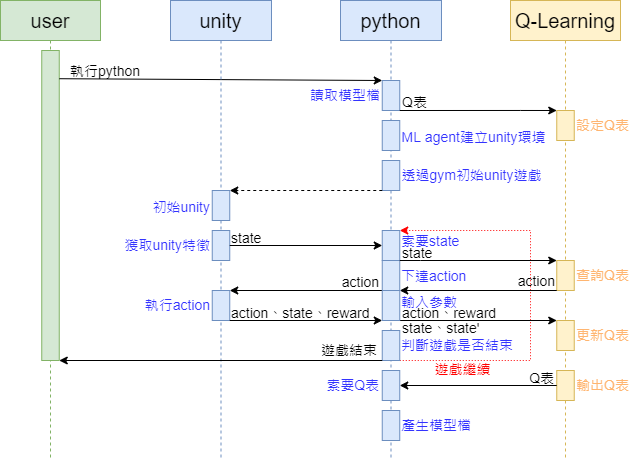

The diagram above was exported from draw.io. Its source (the exported page's mxGraphModel, read from the mxfile embedded in the PNG):
<mxGraphModel dx="1808" dy="597" grid="1" gridSize="10" guides="1" tooltips="1" connect="1" arrows="1" fold="1" page="1" pageScale="1" pageWidth="827" pageHeight="1169" math="0" shadow="0">
  <root>
    <mxCell id="0" />
    <mxCell id="1" parent="0" />
    <mxCell id="AtvT3GsTKvItugy2_Nxh-77" value="action" style="text;html=1;strokeColor=none;fillColor=none;align=right;verticalAlign=middle;whiteSpace=wrap;rounded=0;fontSize=14;" parent="1" vertex="1">
      <mxGeometry x="381" y="466" width="166" height="30" as="geometry" />
    </mxCell>
    <mxCell id="k1PkTkva2UtNfsnx3aKt-3" value="python" style="shape=umlLifeline;perimeter=lifelinePerimeter;whiteSpace=wrap;html=1;container=1;collapsible=0;recursiveResize=0;outlineConnect=0;fontSize=20;fillColor=#dae8fc;strokeColor=#6c8ebf;" parent="1" vertex="1">
      <mxGeometry x="330" y="200" width="101" height="460" as="geometry" />
    </mxCell>
    <mxCell id="AtvT3GsTKvItugy2_Nxh-100" value="" style="endArrow=classic;html=1;rounded=0;fontSize=14;entryX=1;entryY=0;entryDx=0;entryDy=0;exitX=1;exitY=1;exitDx=0;exitDy=0;dashed=1;dashPattern=1 2;fontColor=#3333FF;strokeColor=#FF0000;" parent="k1PkTkva2UtNfsnx3aKt-3" source="AtvT3GsTKvItugy2_Nxh-95" edge="1">
      <mxGeometry width="50" height="50" relative="1" as="geometry">
        <mxPoint x="51.75" y="590" as="sourcePoint" />
        <mxPoint x="59.25" y="230" as="targetPoint" />
        <Array as="points">
          <mxPoint x="190" y="360" />
          <mxPoint x="190" y="230" />
        </Array>
      </mxGeometry>
    </mxCell>
    <mxCell id="k1PkTkva2UtNfsnx3aKt-25" value="" style="html=1;fontSize=20;fillColor=#dae8fc;strokeColor=#6c8ebf;" parent="k1PkTkva2UtNfsnx3aKt-3" vertex="1">
      <mxGeometry x="41.75" y="120" width="17.5" height="30" as="geometry" />
    </mxCell>
    <mxCell id="AtvT3GsTKvItugy2_Nxh-8" value="" style="html=1;fontSize=20;fillColor=#dae8fc;strokeColor=#6c8ebf;" parent="k1PkTkva2UtNfsnx3aKt-3" vertex="1">
      <mxGeometry x="41.75" y="160" width="17.5" height="30" as="geometry" />
    </mxCell>
    <mxCell id="AtvT3GsTKvItugy2_Nxh-12" value="" style="html=1;fontSize=20;fillColor=#dae8fc;strokeColor=#6c8ebf;" parent="k1PkTkva2UtNfsnx3aKt-3" vertex="1">
      <mxGeometry x="41.75" y="80" width="17.5" height="30" as="geometry" />
    </mxCell>
    <mxCell id="AtvT3GsTKvItugy2_Nxh-95" value="" style="html=1;fontSize=20;fillColor=#dae8fc;strokeColor=#6c8ebf;" parent="k1PkTkva2UtNfsnx3aKt-3" vertex="1">
      <mxGeometry x="41.75" y="330" width="17.5" height="30" as="geometry" />
    </mxCell>
    <mxCell id="AtvT3GsTKvItugy2_Nxh-99" value="遊戲結束" style="text;html=1;strokeColor=none;fillColor=none;align=center;verticalAlign=middle;whiteSpace=wrap;rounded=0;fontSize=14;" parent="k1PkTkva2UtNfsnx3aKt-3" vertex="1">
      <mxGeometry x="-24.25" y="335" width="66" height="30" as="geometry" />
    </mxCell>
    <mxCell id="AtvT3GsTKvItugy2_Nxh-103" value="" style="html=1;fontSize=20;fillColor=#dae8fc;strokeColor=#6c8ebf;" parent="k1PkTkva2UtNfsnx3aKt-3" vertex="1">
      <mxGeometry x="41.75" y="370" width="17.5" height="30" as="geometry" />
    </mxCell>
    <mxCell id="clFb3vxeanS-xgmexL0A-1" value="" style="html=1;fontSize=20;fillColor=#dae8fc;strokeColor=#6c8ebf;" vertex="1" parent="k1PkTkva2UtNfsnx3aKt-3">
      <mxGeometry x="41.75" y="410" width="17.5" height="30" as="geometry" />
    </mxCell>
    <mxCell id="AtvT3GsTKvItugy2_Nxh-111" value="索要Q表" style="text;html=1;strokeColor=none;fillColor=none;align=right;verticalAlign=middle;whiteSpace=wrap;rounded=0;fontSize=14;fontColor=#3333FF;" parent="k1PkTkva2UtNfsnx3aKt-3" vertex="1">
      <mxGeometry x="-19.75" y="370" width="61" height="30" as="geometry" />
    </mxCell>
    <mxCell id="clFb3vxeanS-xgmexL0A-11" value="" style="html=1;fontSize=20;fillColor=#dae8fc;strokeColor=#6c8ebf;" vertex="1" parent="k1PkTkva2UtNfsnx3aKt-3">
      <mxGeometry x="41.75" y="230" width="17.5" height="30" as="geometry" />
    </mxCell>
    <mxCell id="clFb3vxeanS-xgmexL0A-12" value="" style="html=1;fontSize=20;fillColor=#dae8fc;strokeColor=#6c8ebf;" vertex="1" parent="k1PkTkva2UtNfsnx3aKt-3">
      <mxGeometry x="41.75" y="260" width="17.5" height="30" as="geometry" />
    </mxCell>
    <mxCell id="k1PkTkva2UtNfsnx3aKt-8" value="user" style="shape=umlLifeline;perimeter=lifelinePerimeter;whiteSpace=wrap;html=1;container=1;collapsible=0;recursiveResize=0;outlineConnect=0;fontSize=20;fillColor=#d5e8d4;strokeColor=#82b366;" parent="1" vertex="1">
      <mxGeometry x="-10" y="200" width="100" height="460" as="geometry" />
    </mxCell>
    <mxCell id="k1PkTkva2UtNfsnx3aKt-9" value="" style="html=1;fontSize=20;fillColor=#d5e8d4;strokeColor=#82b366;" parent="k1PkTkva2UtNfsnx3aKt-8" vertex="1">
      <mxGeometry x="41.25" y="50" width="17.5" height="310" as="geometry" />
    </mxCell>
    <mxCell id="k1PkTkva2UtNfsnx3aKt-13" value="" style="endArrow=classic;html=1;rounded=0;fontSize=14;exitX=1.002;exitY=0.091;exitDx=0;exitDy=0;entryX=0;entryY=0;entryDx=0;entryDy=0;exitPerimeter=0;" parent="1" source="k1PkTkva2UtNfsnx3aKt-9" target="AtvT3GsTKvItugy2_Nxh-12" edge="1">
      <mxGeometry width="50" height="50" relative="1" as="geometry">
        <mxPoint x="188.75" y="320" as="sourcePoint" />
        <mxPoint x="470" y="280" as="targetPoint" />
      </mxGeometry>
    </mxCell>
    <mxCell id="k1PkTkva2UtNfsnx3aKt-20" value="" style="endArrow=classic;html=1;rounded=0;fontSize=14;entryX=1;entryY=0;entryDx=0;entryDy=0;exitX=0;exitY=1;exitDx=0;exitDy=0;dashed=1;" parent="1" source="AtvT3GsTKvItugy2_Nxh-8" target="AtvT3GsTKvItugy2_Nxh-9" edge="1">
      <mxGeometry width="50" height="50" relative="1" as="geometry">
        <mxPoint x="371.75" y="400" as="sourcePoint" />
        <mxPoint x="298.75" y="409.9999999999999" as="targetPoint" />
      </mxGeometry>
    </mxCell>
    <mxCell id="k1PkTkva2UtNfsnx3aKt-22" value="unity" style="shape=umlLifeline;perimeter=lifelinePerimeter;whiteSpace=wrap;html=1;container=1;collapsible=0;recursiveResize=0;outlineConnect=0;fontSize=20;fillColor=#dae8fc;strokeColor=#6c8ebf;" parent="1" vertex="1">
      <mxGeometry x="160" y="200" width="101" height="460" as="geometry" />
    </mxCell>
    <mxCell id="AtvT3GsTKvItugy2_Nxh-9" value="" style="html=1;fontSize=20;fillColor=#dae8fc;strokeColor=#6c8ebf;" parent="k1PkTkva2UtNfsnx3aKt-22" vertex="1">
      <mxGeometry x="41.75" y="190" width="17.5" height="30" as="geometry" />
    </mxCell>
    <mxCell id="AtvT3GsTKvItugy2_Nxh-26" value="" style="html=1;fontSize=20;fillColor=#dae8fc;strokeColor=#6c8ebf;" parent="k1PkTkva2UtNfsnx3aKt-22" vertex="1">
      <mxGeometry x="41.75" y="230" width="17.5" height="30" as="geometry" />
    </mxCell>
    <mxCell id="AtvT3GsTKvItugy2_Nxh-80" value="" style="html=1;fontSize=20;fillColor=#dae8fc;strokeColor=#6c8ebf;" parent="k1PkTkva2UtNfsnx3aKt-22" vertex="1">
      <mxGeometry x="41.75" y="290" width="17.5" height="30" as="geometry" />
    </mxCell>
    <mxCell id="clFb3vxeanS-xgmexL0A-9" value="&lt;span style=&quot;color: rgb(51, 51, 255); font-family: Helvetica; font-size: 14px; font-style: normal; font-variant-ligatures: normal; font-variant-caps: normal; font-weight: 400; letter-spacing: normal; orphans: 2; text-indent: 0px; text-transform: none; widows: 2; word-spacing: 0px; -webkit-text-stroke-width: 0px; text-decoration-thickness: initial; text-decoration-style: initial; text-decoration-color: initial; float: none; display: inline !important;&quot;&gt;獲取unity特徵&lt;/span&gt;" style="text;whiteSpace=wrap;html=1;fontColor=#3333FF;align=right;verticalAlign=middle;" vertex="1" parent="k1PkTkva2UtNfsnx3aKt-22">
      <mxGeometry x="-50" y="232.5" width="91.75" height="25" as="geometry" />
    </mxCell>
    <mxCell id="clFb3vxeanS-xgmexL0A-8" value="&lt;span style=&quot;color: rgb(51, 51, 255); font-family: Helvetica; font-size: 14px; font-style: normal; font-variant-ligatures: normal; font-variant-caps: normal; font-weight: 400; letter-spacing: normal; orphans: 2; text-indent: 0px; text-transform: none; widows: 2; word-spacing: 0px; -webkit-text-stroke-width: 0px; text-decoration-thickness: initial; text-decoration-style: initial; text-decoration-color: initial; float: none; display: inline !important;&quot;&gt;初始unity&lt;/span&gt;" style="text;whiteSpace=wrap;html=1;fontColor=#3333FF;align=right;verticalAlign=middle;" vertex="1" parent="k1PkTkva2UtNfsnx3aKt-22">
      <mxGeometry x="-20" y="195" width="61.75" height="25" as="geometry" />
    </mxCell>
    <mxCell id="clFb3vxeanS-xgmexL0A-10" value="&lt;span style=&quot;font-size: 14px;&quot;&gt;執行action&lt;/span&gt;" style="text;whiteSpace=wrap;html=1;fontColor=#3333FF;align=right;verticalAlign=middle;" vertex="1" parent="k1PkTkva2UtNfsnx3aKt-22">
      <mxGeometry x="-30" y="292.5" width="71.75" height="25" as="geometry" />
    </mxCell>
    <mxCell id="AtvT3GsTKvItugy2_Nxh-3" value="執行python" style="text;html=1;strokeColor=none;fillColor=none;align=center;verticalAlign=middle;whiteSpace=wrap;rounded=0;fontSize=14;" parent="1" vertex="1">
      <mxGeometry x="50" y="256" width="90" height="30" as="geometry" />
    </mxCell>
    <mxCell id="AtvT3GsTKvItugy2_Nxh-10" value="透過gym初始unity遊戲" style="text;html=1;strokeColor=none;fillColor=none;align=center;verticalAlign=middle;whiteSpace=wrap;rounded=0;fontSize=14;fontColor=#3333FF;" parent="1" vertex="1">
      <mxGeometry x="386.5" y="360" width="149.25" height="30" as="geometry" />
    </mxCell>
    <mxCell id="k1PkTkva2UtNfsnx3aKt-44" value="產生模型檔" style="text;html=1;strokeColor=none;fillColor=none;align=left;verticalAlign=middle;whiteSpace=wrap;rounded=0;fontSize=14;fontColor=#3333FF;" parent="1" vertex="1">
      <mxGeometry x="389.25" y="610" width="72" height="30" as="geometry" />
    </mxCell>
    <mxCell id="AtvT3GsTKvItugy2_Nxh-14" value="&lt;font color=&quot;#3333ff&quot;&gt;讀取模型檔&lt;/font&gt;" style="text;html=1;strokeColor=none;fillColor=none;align=right;verticalAlign=middle;whiteSpace=wrap;rounded=0;fontSize=14;" parent="1" vertex="1">
      <mxGeometry x="284" y="280" width="88" height="30" as="geometry" />
    </mxCell>
    <mxCell id="AtvT3GsTKvItugy2_Nxh-15" value="Q-Learning" style="shape=umlLifeline;perimeter=lifelinePerimeter;whiteSpace=wrap;html=1;container=1;collapsible=0;recursiveResize=0;outlineConnect=0;fontSize=20;fillColor=#fff2cc;strokeColor=#d6b656;" parent="1" vertex="1">
      <mxGeometry x="500" y="200" width="110" height="460" as="geometry" />
    </mxCell>
    <mxCell id="AtvT3GsTKvItugy2_Nxh-23" value="" style="html=1;fontSize=20;fillColor=#fff2cc;strokeColor=#d6b656;" parent="AtvT3GsTKvItugy2_Nxh-15" vertex="1">
      <mxGeometry x="46.25" y="110" width="17.5" height="30" as="geometry" />
    </mxCell>
    <mxCell id="AtvT3GsTKvItugy2_Nxh-74" value="" style="html=1;fontSize=20;fillColor=#fff2cc;strokeColor=#d6b656;" parent="AtvT3GsTKvItugy2_Nxh-15" vertex="1">
      <mxGeometry x="46.25" y="260" width="17.5" height="30" as="geometry" />
    </mxCell>
    <mxCell id="AtvT3GsTKvItugy2_Nxh-91" value="" style="html=1;fontSize=20;fillColor=#fff2cc;strokeColor=#d6b656;" parent="AtvT3GsTKvItugy2_Nxh-15" vertex="1">
      <mxGeometry x="46.25" y="320" width="17.5" height="30" as="geometry" />
    </mxCell>
    <mxCell id="AtvT3GsTKvItugy2_Nxh-106" value="" style="html=1;fontSize=20;fillColor=#fff2cc;strokeColor=#d6b656;" parent="AtvT3GsTKvItugy2_Nxh-15" vertex="1">
      <mxGeometry x="46.25" y="370" width="17.5" height="30" as="geometry" />
    </mxCell>
    <mxCell id="AtvT3GsTKvItugy2_Nxh-114" value="Q表" style="text;html=1;strokeColor=none;fillColor=none;align=right;verticalAlign=middle;whiteSpace=wrap;rounded=0;fontSize=14;" parent="AtvT3GsTKvItugy2_Nxh-15" vertex="1">
      <mxGeometry x="-25.75" y="363" width="72" height="30" as="geometry" />
    </mxCell>
    <mxCell id="AtvT3GsTKvItugy2_Nxh-24" style="edgeStyle=orthogonalEdgeStyle;rounded=0;orthogonalLoop=1;jettySize=auto;html=1;exitX=1;exitY=1;exitDx=0;exitDy=0;entryX=0;entryY=0;entryDx=0;entryDy=0;" parent="1" source="AtvT3GsTKvItugy2_Nxh-12" target="AtvT3GsTKvItugy2_Nxh-23" edge="1">
      <mxGeometry relative="1" as="geometry">
        <Array as="points">
          <mxPoint x="510" y="310" />
          <mxPoint x="510" y="310" />
        </Array>
      </mxGeometry>
    </mxCell>
    <mxCell id="AtvT3GsTKvItugy2_Nxh-22" value="Q表" style="text;html=1;strokeColor=none;fillColor=none;align=left;verticalAlign=middle;whiteSpace=wrap;rounded=0;fontSize=14;" parent="1" vertex="1">
      <mxGeometry x="390" y="287" width="60" height="30" as="geometry" />
    </mxCell>
    <mxCell id="AtvT3GsTKvItugy2_Nxh-5" value="ML agent建立unity環境" style="text;html=1;strokeColor=none;fillColor=none;align=center;verticalAlign=middle;whiteSpace=wrap;rounded=0;fontSize=14;fontColor=#3333FF;" parent="1" vertex="1">
      <mxGeometry x="389.25" y="322" width="149.25" height="30" as="geometry" />
    </mxCell>
    <mxCell id="AtvT3GsTKvItugy2_Nxh-27" value="" style="endArrow=classic;html=1;rounded=0;fontSize=14;entryX=0;entryY=0.5;entryDx=0;entryDy=0;exitX=1;exitY=0.5;exitDx=0;exitDy=0;" parent="1" source="AtvT3GsTKvItugy2_Nxh-26" target="clFb3vxeanS-xgmexL0A-11" edge="1">
      <mxGeometry width="50" height="50" relative="1" as="geometry">
        <mxPoint x="381.75" y="360" as="sourcePoint" />
        <mxPoint x="371.75" y="460" as="targetPoint" />
      </mxGeometry>
    </mxCell>
    <mxCell id="AtvT3GsTKvItugy2_Nxh-29" value="state" style="text;html=1;strokeColor=none;fillColor=none;align=left;verticalAlign=middle;whiteSpace=wrap;rounded=0;fontSize=14;" parent="1" vertex="1">
      <mxGeometry x="219" y="425" width="40" height="26" as="geometry" />
    </mxCell>
    <mxCell id="AtvT3GsTKvItugy2_Nxh-30" value="state" style="text;html=1;strokeColor=none;fillColor=none;align=left;verticalAlign=middle;whiteSpace=wrap;rounded=0;fontSize=14;" parent="1" vertex="1">
      <mxGeometry x="390" y="438" width="142.25" height="30" as="geometry" />
    </mxCell>
    <mxCell id="AtvT3GsTKvItugy2_Nxh-31" value="" style="endArrow=classic;html=1;rounded=0;fontSize=14;entryX=0;entryY=0;entryDx=0;entryDy=0;exitX=1;exitY=0.5;exitDx=0;exitDy=0;" parent="1" target="AtvT3GsTKvItugy2_Nxh-74" edge="1">
      <mxGeometry width="50" height="50" relative="1" as="geometry">
        <mxPoint x="389.25" y="460" as="sourcePoint" />
        <mxPoint x="422" y="520" as="targetPoint" />
        <Array as="points">
          <mxPoint x="410" y="460" />
        </Array>
      </mxGeometry>
    </mxCell>
    <mxCell id="AtvT3GsTKvItugy2_Nxh-76" value="" style="endArrow=classic;html=1;rounded=0;fontSize=14;entryX=1;entryY=1;entryDx=0;entryDy=0;exitX=0;exitY=1;exitDx=0;exitDy=0;" parent="1" source="AtvT3GsTKvItugy2_Nxh-74" edge="1">
      <mxGeometry width="50" height="50" relative="1" as="geometry">
        <mxPoint x="399.25" y="470" as="sourcePoint" />
        <mxPoint x="389.25" y="490" as="targetPoint" />
        <Array as="points" />
      </mxGeometry>
    </mxCell>
    <mxCell id="AtvT3GsTKvItugy2_Nxh-78" value="查詢Q表" style="text;html=1;strokeColor=none;fillColor=none;align=left;verticalAlign=middle;whiteSpace=wrap;rounded=0;fontSize=14;fontColor=#FFB570;" parent="1" vertex="1">
      <mxGeometry x="564" y="460" width="66" height="30" as="geometry" />
    </mxCell>
    <mxCell id="AtvT3GsTKvItugy2_Nxh-81" value="action" style="text;html=1;strokeColor=none;fillColor=none;align=right;verticalAlign=middle;whiteSpace=wrap;rounded=0;fontSize=14;" parent="1" vertex="1">
      <mxGeometry x="229" y="467" width="142.25" height="30" as="geometry" />
    </mxCell>
    <mxCell id="AtvT3GsTKvItugy2_Nxh-82" value="" style="endArrow=classic;html=1;rounded=0;fontSize=14;entryX=1;entryY=0;entryDx=0;entryDy=0;exitX=0;exitY=1;exitDx=0;exitDy=0;" parent="1" target="AtvT3GsTKvItugy2_Nxh-80" edge="1">
      <mxGeometry width="50" height="50" relative="1" as="geometry">
        <mxPoint x="371.75" y="490" as="sourcePoint" />
        <mxPoint x="381.75" y="470" as="targetPoint" />
      </mxGeometry>
    </mxCell>
    <mxCell id="AtvT3GsTKvItugy2_Nxh-86" value="&lt;div style=&quot;&quot;&gt;&lt;span style=&quot;background-color: initial;&quot;&gt;索要state&lt;/span&gt;&lt;/div&gt;" style="text;html=1;strokeColor=none;fillColor=none;align=left;verticalAlign=middle;whiteSpace=wrap;rounded=0;fontSize=14;fontColor=#3333FF;" parent="1" vertex="1">
      <mxGeometry x="389.25" y="426" width="96.75" height="30" as="geometry" />
    </mxCell>
    <mxCell id="AtvT3GsTKvItugy2_Nxh-87" value="" style="endArrow=classic;html=1;rounded=0;fontSize=14;entryX=0;entryY=0.5;entryDx=0;entryDy=0;exitX=1;exitY=1;exitDx=0;exitDy=0;" parent="1" source="AtvT3GsTKvItugy2_Nxh-80" edge="1">
      <mxGeometry width="50" height="50" relative="1" as="geometry">
        <mxPoint x="381.7499999999998" y="500" as="sourcePoint" />
        <mxPoint x="371.75" y="520" as="targetPoint" />
      </mxGeometry>
    </mxCell>
    <mxCell id="AtvT3GsTKvItugy2_Nxh-89" value="action、state、reward" style="text;html=1;strokeColor=none;fillColor=none;align=left;verticalAlign=middle;whiteSpace=wrap;rounded=0;fontSize=14;" parent="1" vertex="1">
      <mxGeometry x="219.25" y="498" width="180" height="30" as="geometry" />
    </mxCell>
    <mxCell id="AtvT3GsTKvItugy2_Nxh-90" value="action、reward" style="text;html=1;strokeColor=none;fillColor=none;align=left;verticalAlign=middle;whiteSpace=wrap;rounded=0;fontSize=14;" parent="1" vertex="1">
      <mxGeometry x="390.25" y="498" width="180" height="30" as="geometry" />
    </mxCell>
    <mxCell id="AtvT3GsTKvItugy2_Nxh-92" value="" style="endArrow=classic;html=1;rounded=0;fontSize=14;entryX=0;entryY=0;entryDx=0;entryDy=0;exitX=1;exitY=0.5;exitDx=0;exitDy=0;" parent="1" target="AtvT3GsTKvItugy2_Nxh-91" edge="1">
      <mxGeometry width="50" height="50" relative="1" as="geometry">
        <mxPoint x="389.25" y="520" as="sourcePoint" />
        <mxPoint x="381.75" y="600" as="targetPoint" />
      </mxGeometry>
    </mxCell>
    <mxCell id="AtvT3GsTKvItugy2_Nxh-94" value="更新Q表" style="text;html=1;strokeColor=none;fillColor=none;align=left;verticalAlign=middle;whiteSpace=wrap;rounded=0;fontSize=14;fontColor=#FFB570;" parent="1" vertex="1">
      <mxGeometry x="564" y="520" width="66" height="30" as="geometry" />
    </mxCell>
    <mxCell id="AtvT3GsTKvItugy2_Nxh-97" value="&lt;font color=&quot;#3333ff&quot;&gt;判斷遊戲是否結束&lt;/font&gt;" style="text;html=1;strokeColor=none;fillColor=none;align=left;verticalAlign=middle;whiteSpace=wrap;rounded=0;fontSize=14;" parent="1" vertex="1">
      <mxGeometry x="388.5" y="530" width="130" height="30" as="geometry" />
    </mxCell>
    <mxCell id="AtvT3GsTKvItugy2_Nxh-98" value="" style="endArrow=classic;html=1;rounded=0;fontSize=14;entryX=1;entryY=1;entryDx=0;entryDy=0;exitX=0;exitY=1;exitDx=0;exitDy=0;" parent="1" source="AtvT3GsTKvItugy2_Nxh-95" target="k1PkTkva2UtNfsnx3aKt-9" edge="1">
      <mxGeometry width="50" height="50" relative="1" as="geometry">
        <mxPoint x="308.75" y="660" as="sourcePoint" />
        <mxPoint x="211.75" y="660" as="targetPoint" />
      </mxGeometry>
    </mxCell>
    <mxCell id="AtvT3GsTKvItugy2_Nxh-102" value="遊戲繼續" style="text;html=1;strokeColor=none;fillColor=none;align=center;verticalAlign=middle;whiteSpace=wrap;rounded=0;fontSize=14;fontColor=#FF0000;" parent="1" vertex="1">
      <mxGeometry x="420" y="554" width="65" height="30" as="geometry" />
    </mxCell>
    <mxCell id="AtvT3GsTKvItugy2_Nxh-104" value="&lt;font color=&quot;#ffb570&quot;&gt;設定Q表&lt;/font&gt;" style="text;html=1;strokeColor=none;fillColor=none;align=left;verticalAlign=middle;whiteSpace=wrap;rounded=0;fontSize=14;" parent="1" vertex="1">
      <mxGeometry x="564" y="310" width="60" height="30" as="geometry" />
    </mxCell>
    <mxCell id="AtvT3GsTKvItugy2_Nxh-112" value="" style="endArrow=classic;html=1;rounded=0;fontSize=14;exitX=0;exitY=0.5;exitDx=0;exitDy=0;entryX=1;entryY=0.5;entryDx=0;entryDy=0;" parent="1" source="AtvT3GsTKvItugy2_Nxh-106" target="AtvT3GsTKvItugy2_Nxh-103" edge="1">
      <mxGeometry width="50" height="50" relative="1" as="geometry">
        <mxPoint x="399.25" y="580" as="sourcePoint" />
        <mxPoint x="480" y="610" as="targetPoint" />
      </mxGeometry>
    </mxCell>
    <mxCell id="clFb3vxeanS-xgmexL0A-5" value="&lt;font color=&quot;#ffb570&quot;&gt;輸出Q表&lt;/font&gt;" style="text;html=1;strokeColor=none;fillColor=none;align=left;verticalAlign=middle;whiteSpace=wrap;rounded=0;fontSize=14;" vertex="1" parent="1">
      <mxGeometry x="564" y="570" width="60" height="30" as="geometry" />
    </mxCell>
    <mxCell id="clFb3vxeanS-xgmexL0A-13" value="" style="html=1;fontSize=20;fillColor=#dae8fc;strokeColor=#6c8ebf;" vertex="1" parent="1">
      <mxGeometry x="371.75" y="490" width="17.5" height="30" as="geometry" />
    </mxCell>
    <mxCell id="clFb3vxeanS-xgmexL0A-15" value="&lt;div style=&quot;&quot;&gt;下達action&lt;/div&gt;" style="text;html=1;strokeColor=none;fillColor=none;align=left;verticalAlign=middle;whiteSpace=wrap;rounded=0;fontSize=14;fontColor=#3333FF;" vertex="1" parent="1">
      <mxGeometry x="389.25" y="461" width="96.75" height="30" as="geometry" />
    </mxCell>
    <mxCell id="clFb3vxeanS-xgmexL0A-16" value="state、state'" style="text;html=1;strokeColor=none;fillColor=none;align=left;verticalAlign=middle;whiteSpace=wrap;rounded=0;fontSize=14;" vertex="1" parent="1">
      <mxGeometry x="390.25" y="513" width="180" height="30" as="geometry" />
    </mxCell>
    <mxCell id="clFb3vxeanS-xgmexL0A-17" value="&lt;div style=&quot;&quot;&gt;輸入參數&lt;/div&gt;" style="text;html=1;strokeColor=none;fillColor=none;align=left;verticalAlign=middle;whiteSpace=wrap;rounded=0;fontSize=14;fontColor=#3333FF;" vertex="1" parent="1">
      <mxGeometry x="388.5" y="487" width="96.75" height="30" as="geometry" />
    </mxCell>
  </root>
</mxGraphModel>